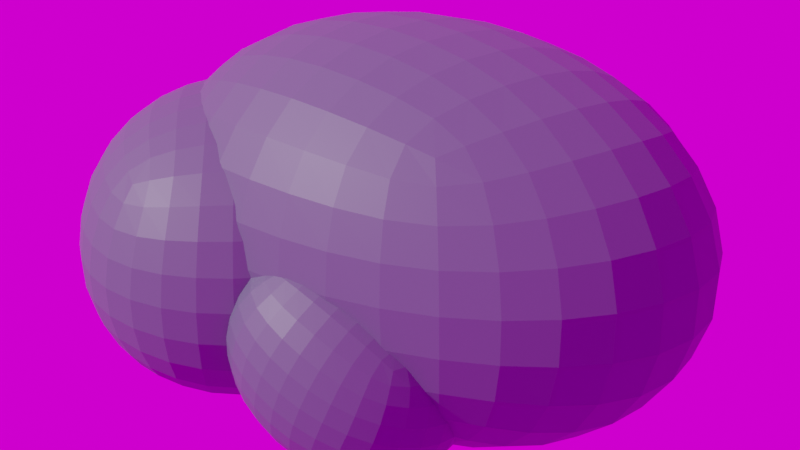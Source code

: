 # Source: ore.blend  (saved by Blender 2.82.7; exported with 4.5.12 LTS)
import bpy
from mathutils import Matrix  # noqa: F401  (used for matrix-valued properties, if any)

bpy.ops.wm.read_factory_settings(use_empty=True)
scene = bpy.context.scene
scene.name = 'Scene'

# ---- collections
col_collection = bpy.data.collections.new('Collection'); scene.collection.children.link(col_collection)

# ---- images (referenced by path relative to the original .blend; pixels are not part of the script)
import os
ASSET_DIR = os.environ.get("B2B_ASSET_DIR", "")  # directory of the original .blend (textures are referenced by path, not embedded)
HERE = os.path.dirname(os.path.abspath(__file__))  # packed textures are extracted next to this script under _unpacked/

def load_image(name, relpath, width, height, colorspace="sRGB"):
    """Load a texture the original file referenced (path relative to the .blend, or extracted next to this script)."""
    p = next((c for c in (os.path.join(HERE, relpath), os.path.join(ASSET_DIR, relpath)) if relpath and os.path.exists(c)), "")
    if p:
        img = bpy.data.images.load(p, check_existing=True)
        img.name = name
    else:  # same state as the original file: an image datablock whose file is absent (Cycles renders it pink)
        img = bpy.data.images.new(name, width, height)
        img.source = "FILE"
        img.filepath = "//" + (relpath or name)
    img.colorspace_settings.name = colorspace
    return img
img_pink_sunrise_1k_hdr = load_image('pink_sunrise_1k.hdr', 'pink_sunrise_1k.hdr', 1024, 1024, 'Linear Rec.709')

# ---- materials (node trees are filled in below, after node groups)
mat_material_001 = bpy.data.materials.new('Material.001')

# ---- material node trees
mat_material_001.use_nodes = True; mat_material_001.node_tree.nodes.clear()
_N = mat_material_001.node_tree.nodes; _L = mat_material_001.node_tree.links
n0 = _N.new('ShaderNodeOutputMaterial'); n0.name = 'Material Output'; n0.location = (300, 300)
n1 = _N.new('ShaderNodeBsdfPrincipled'); n1.name = 'Principled BSDF'; n1.location = (10, 300)
n1.distribution = 'GGX'
n1.subsurface_method = 'BURLEY'
n1.inputs[0].default_value = (0.1049, 0.124, 0.1679, 1.0)
n1.inputs[3].default_value = 1.45
n1.inputs[27].default_value = (0.0, 0.0, 0.0, 1.0)
n1.inputs[28].default_value = 1.0
_L.new(n1.outputs[0], n0.inputs[0])
n0.is_active_output = True

# ---- world
world_world = bpy.data.worlds.new('World'); scene.world = world_world
world_world.use_nodes = True; world_world.node_tree.nodes.clear()
_N = world_world.node_tree.nodes; _L = world_world.node_tree.links
n0 = _N.new('ShaderNodeOutputWorld'); n0.name = 'World Output'; n0.location = (300, 300)
n1 = _N.new('ShaderNodeBackground'); n1.name = 'Background'; n1.location = (10, 300)
n2 = _N.new('ShaderNodeTexEnvironment'); n2.name = 'Environment Texture'; n2.location = (-280, 280)
n2.image = img_pink_sunrise_1k_hdr
_L.new(n1.outputs[0], n0.inputs[0])
_L.new(n2.outputs[0], n1.inputs[0])
n0.is_active_output = True
world_world.color = (0.05088, 0.05088, 0.05088)
world_world.use_sun_shadow = False
world_world.sun_shadow_jitter_overblur = 0.0

# ---- cameras
cam_camera_001 = bpy.data.cameras.new('Camera.001')

# ---- meshes
me_cube_001 = bpy.data.meshes.new('Cube.001')
me_cube_001.from_pydata([(-1.197, -1.239, 0.981), (-1.323, 0.1194, 2.193), (-1.197, 0.3559, -1.743), (-1.323, 1.714, -0.5312), (0.8612, -1.559, 1.402), (0.7354, -0.2008, 2.614), (0.8608, 0.03571, -1.321), (0.735, 1.394, -0.1098)], [], [(0, 1, 3, 2), (2, 3, 7, 6), (6, 7, 5, 4), (4, 5, 1, 0), (2, 6, 4, 0), (7, 3, 1, 5)])
_uv = me_cube_001.uv_layers.new(name='UVMap')
_uv.uv.foreach_set('vector', [0.375, 0.0, 0.625, 0.0, 0.625, 0.25, 0.375, 0.25, 0.375, 0.25, 0.625, 0.25, 0.625, 0.5, 0.375, 0.5, 0.375, 0.5, 0.625, 0.5, 0.625, 0.75, 0.375, 0.75, 0.375, 0.75, 0.625, 0.75, 0.625, 1.0, 0.375, 1.0, 0.125, 0.5, 0.375, 0.5, 0.375, 0.75, 0.125, 0.75, 0.625, 0.5, 0.875, 0.5, 0.875, 0.75, 0.625, 0.75])
me_cube_001.materials.append(mat_material_001)
me_cube_001.use_remesh_fix_poles = True
me_cube_001.use_remesh_preserve_attributes = False
me_cube_001.use_mirror_vertex_groups = False
me_cube_001.update()
me_cube_002 = bpy.data.meshes.new('Cube.002')
me_cube_002.from_pydata([(-0.3572, -2.261, -0.01977), (-0.4691, -2.281, 1.817), (-0.048, 0.3063, -0.3081), (-0.1599, 0.2866, 1.528), (1.77, -2.623, -0.02221), (1.658, -2.643, 1.814), (2.079, -0.05552, -0.3106), (1.967, -0.07514, 1.526)], [], [(0, 1, 3, 2), (2, 3, 7, 6), (6, 7, 5, 4), (4, 5, 1, 0), (2, 6, 4, 0), (7, 3, 1, 5)])
_uv = me_cube_002.uv_layers.new(name='UVMap')
_uv.uv.foreach_set('vector', [0.375, 0.0, 0.625, 0.0, 0.625, 0.25, 0.375, 0.25, 0.375, 0.25, 0.625, 0.25, 0.625, 0.5, 0.375, 0.5, 0.375, 0.5, 0.625, 0.5, 0.625, 0.75, 0.375, 0.75, 0.375, 0.75, 0.625, 0.75, 0.625, 1.0, 0.375, 1.0, 0.125, 0.5, 0.375, 0.5, 0.375, 0.75, 0.125, 0.75, 0.625, 0.5, 0.875, 0.5, 0.875, 0.75, 0.625, 0.75])
me_cube_002.materials.append(mat_material_001)
me_cube_002.use_remesh_fix_poles = True
me_cube_002.use_remesh_preserve_attributes = False
me_cube_002.use_mirror_vertex_groups = False
me_cube_002.update()
me_cube_003 = bpy.data.meshes.new('Cube.003')
me_cube_003.from_pydata([(-0.4139, -1.579, 1.291), (-0.5121, -1.618, 3.114), (-0.1047, 0.9882, 1.002), (-0.2029, 0.9497, 2.825), (1.713, -1.941, 1.288), (1.615, -1.98, 3.111), (2.023, 0.6264, 0.9997), (1.924, 0.5879, 2.823)], [], [(0, 1, 3, 2), (2, 3, 7, 6), (6, 7, 5, 4), (4, 5, 1, 0), (2, 6, 4, 0), (7, 3, 1, 5)])
_uv = me_cube_003.uv_layers.new(name='UVMap')
_uv.uv.foreach_set('vector', [0.375, 0.0, 0.625, 0.0, 0.625, 0.25, 0.375, 0.25, 0.375, 0.25, 0.625, 0.25, 0.625, 0.5, 0.375, 0.5, 0.375, 0.5, 0.625, 0.5, 0.625, 0.75, 0.375, 0.75, 0.375, 0.75, 0.625, 0.75, 0.625, 1.0, 0.375, 1.0, 0.125, 0.5, 0.375, 0.5, 0.375, 0.75, 0.125, 0.75, 0.625, 0.5, 0.875, 0.5, 0.875, 0.75, 0.625, 0.75])
me_cube_003.materials.append(mat_material_001)
me_cube_003.use_remesh_fix_poles = True
me_cube_003.use_remesh_preserve_attributes = False
me_cube_003.use_mirror_vertex_groups = False
me_cube_003.update()

# ---- objects
ob_cube = bpy.data.objects.new('Cube', me_cube_001)
ob_camera = bpy.data.objects.new('Camera', cam_camera_001)
ob_cube_001 = bpy.data.objects.new('Cube.001', me_cube_002)
ob_cube_002 = bpy.data.objects.new('Cube.002', me_cube_003)

# ---- transforms, parenting, visibility, modifiers, constraints
ob_cube.location = (0.3103, 0.431, -0.2374)
ob_cube.rotation_euler = (0.9767, -0.0, -0.3058)
ob_cube.lineart.crease_threshold = 0.0
_m = ob_cube.modifiers.new('Subdivision', 'SUBSURF')
_m.uv_smooth = 'PRESERVE_CORNERS'
_m.levels = 3
_m.render_levels = 3
_m.show_only_control_edges = False
_m = ob_cube.modifiers.new('Displace', 'DISPLACE')
ob_camera.location = (6.077, 3.027, 2.481)
ob_camera.rotation_euler = (1.22, 0.01269, 2.028)
ob_camera.scale = (1.0, 1.0, 1.0)
ob_camera.lineart.crease_threshold = 0.0
ob_cube_001.location = (0.5616, 0.5615, -1.007)
ob_cube_001.rotation_euler = (-0.3729, -0.0, 0.0)
ob_cube_001.scale = (0.4878, 0.4878, 0.4878)
ob_cube_001.lineart.crease_threshold = 0.0
_m = ob_cube_001.modifiers.new('Subdivision', 'SUBSURF')
_m.uv_smooth = 'PRESERVE_CORNERS'
_m.levels = 3
_m.render_levels = 3
_m.show_only_control_edges = False
_m = ob_cube_001.modifiers.new('Displace', 'DISPLACE')
ob_cube_002.location = (0.242, -0.3201, -1.638)
ob_cube_002.rotation_euler = (0.0, -0.0, -7.188)
ob_cube_002.scale = (0.7599, 0.7599, 0.7599)
ob_cube_002.lineart.crease_threshold = 0.0
_m = ob_cube_002.modifiers.new('Subdivision', 'SUBSURF')
_m.uv_smooth = 'PRESERVE_CORNERS'
_m.levels = 3
_m.render_levels = 3
_m.show_only_control_edges = False
_m = ob_cube_002.modifiers.new('Displace', 'DISPLACE')

# ---- collection membership
col_collection.objects.link(ob_cube)
col_collection.objects.link(ob_camera)
col_collection.objects.link(ob_cube_001)
col_collection.objects.link(ob_cube_002)

# ---- scene / render settings (as saved in the file)
scene.camera = ob_camera
scene.frame_start = 1; scene.frame_end = 250; scene.frame_set(1)
scene.render.engine = 'CYCLES'
scene.render.film_transparent = True
scene.cycles.use_denoising = False
scene.cycles.samples = 128
scene.cycles.sampling_pattern = 'TABULATED_SOBOL'
scene.cycles.use_adaptive_sampling = False
scene.cycles.use_light_tree = False
scene.view_settings.view_transform = 'Filmic'
bpy.context.view_layer.update()

# ---- added for rendering (the .blend has no usable light): sun
light_auto_sun = bpy.data.lights.new('AutoSun', 'SUN')
light_auto_sun.energy = 3.0
light_auto_sun.angle = 0.0523599
ob_auto_sun = bpy.data.objects.new('AutoSun', light_auto_sun)
scene.collection.objects.link(ob_auto_sun)
ob_auto_sun.rotation_euler = (0.872665, 0.174533, 0.523599)
bpy.context.view_layer.update()
